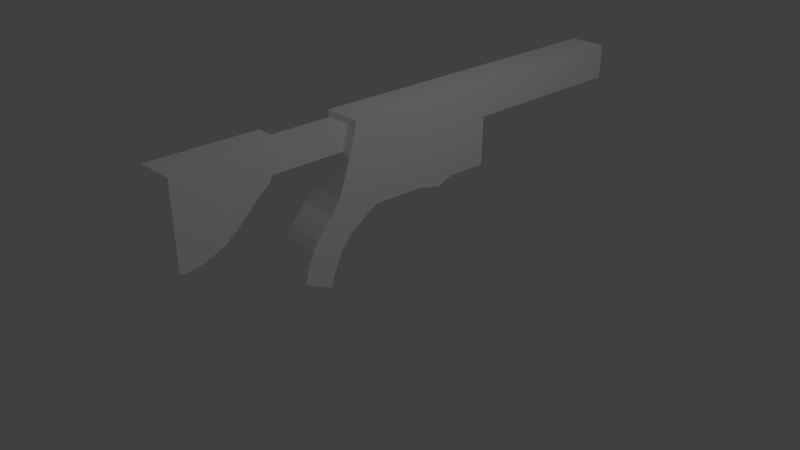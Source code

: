 # Source: rife.blend  (saved by Blender 2.78.0; exported with 4.5.12 LTS)
import bpy
from mathutils import Matrix  # noqa: F401  (used for matrix-valued properties, if any)

bpy.ops.wm.read_factory_settings(use_empty=True)
scene = bpy.context.scene
scene.name = 'Scene'

# ---- collections
col_collection_1 = bpy.data.collections.new('Collection 1'); scene.collection.children.link(col_collection_1)

# ---- materials (node trees are filled in below, after node groups)
mat_material = bpy.data.materials.new('Material')
mat_material.alpha_threshold = 0.0
mat_material.use_transparent_shadow = False
mat_material.diffuse_color = (1.0, 1.0, 1.0, 1.0)
mat_material.roughness = 0.5
mat_material.line_color = (0.0, 0.0, 0.0, 1.0)

# ---- material node trees

# ---- world
world_world = bpy.data.worlds.new('World'); scene.world = world_world
world_world.color = (0.05088, 0.05088, 0.05088)
world_world.use_sun_shadow = False
world_world.sun_shadow_jitter_overblur = 0.0
world_world.cycles.sampling_method = 'MANUAL'

# ---- cameras
cam_camera = bpy.data.cameras.new('Camera')
cam_camera.clip_end = 100.0
cam_camera.lens = 35.0
cam_camera.sensor_width = 32.0
cam_camera.sensor_height = 18.0
cam_camera.ortho_scale = 7.314
cam_camera.dof.focus_distance = 0.0
cam_camera.dof.aperture_fstop = 128.0

# ---- lights
light_lamp = bpy.data.lights.new('Lamp', 'POINT')
light_lamp.transmission_factor = 0.0
light_lamp.cutoff_distance = 30.0
light_lamp.energy = 100.0
light_lamp.shadow_buffer_clip_start = 1.001
light_lamp.shadow_soft_size = 0.1
light_lamp.shadow_maximum_resolution = 0.006
light_lamp.use_absolute_resolution = True

# ---- meshes
me_cube = bpy.data.meshes.new('Cube')
me_cube.from_pydata([(0.2583, 0.2583, 0.2786), (0.2583, -0.1179, -0.02133), (-0.2583, -0.1179, -0.02133), (-0.2583, 0.2583, 0.2786), (0.2583, 0.2583, 0.6831), (0.1635, -0.06211, 0.6635), (-0.1635, -0.06232, 0.6635), (-0.2583, 0.2583, 0.6831), (0.2583, 0.1722, 0.282), (0.2583, 0.1412, 0.252), (0.2583, 0.0922, 0.2809), (0.2583, -0.01365, 0.2872), (0.2583, -0.04921, 0.2322), (-0.2583, -0.04921, 0.2322), (-0.2583, -0.01365, 0.2872), (-0.2583, 0.0922, 0.2809), (-0.2583, 0.1412, 0.252), (-0.2583, 0.1722, 0.282), (0.2583, 0.1722, 0.6825), (0.2583, 0.1412, 0.6825), (0.2583, 0.0922, 0.6825), (0.2583, -0.01365, 0.6825), (-0.2583, -0.01365, 0.6825), (-0.2583, 0.0922, 0.6825), (-0.2583, 0.1412, 0.6825), (-0.2583, 0.1722, 0.6825), (0.2583, 0.6274, 0.5136), (0.2583, 0.2583, 0.5136), (-0.2583, 0.2583, 0.5136), (0.2583, 0.6274, 0.6831), (-0.2583, 0.6274, 0.6831), (-0.2583, 0.6274, 0.5136), (-0.2583, -0.1735, 0.04802), (0.1635, -0.07422, 0.5524), (0.2583, -0.1735, 0.04802), (-0.1635, -0.07443, 0.5523), (0.2583, -0.09434, 0.3765), (-0.2583, -0.0946, 0.3765), (0.2583, -0.1108, 0.3114), (-0.2583, -0.1108, 0.3114), (-0.2583, -0.11, 0.04201), (-0.2583, -0.1008, 0.0891), (-0.2583, -0.09194, 0.1343), (-0.2583, -0.07262, 0.1932), (0.2583, -0.1644, 0.1195), (0.2583, -0.1539, 0.1828), (0.2583, -0.1424, 0.2267), (0.2583, -0.1267, 0.2726), (-0.2583, -0.1644, 0.1195), (-0.2583, -0.1539, 0.1828), (-0.2583, -0.1424, 0.2267), (-0.2583, -0.1267, 0.2726), (0.2583, -0.11, 0.04201), (0.2583, -0.1008, 0.0891), (0.2583, -0.09194, 0.1343), (0.2583, -0.07262, 0.1932), (-0.2583, -0.07179, 0.5301), (-0.2583, -0.05528, 0.6824), (0.2583, -0.05502, 0.6824), (0.2583, -0.07153, 0.5301), (0.1661, -0.1925, 0.6633), (-0.1609, -0.1927, 0.6632), (0.1661, -0.2163, 0.5529), (-0.1609, -0.2165, 0.5528), (0.2583, -0.2313, 0.5402), (0.2583, -0.1935, 0.6824), (-0.2583, -0.1938, 0.6824), (-0.2583, -0.2316, 0.5402), (0.2583, -0.399, 0.6824), (0.2583, -0.2098, 0.6824), (0.2583, -0.2412, 0.6824), (0.2583, -0.2772, 0.6824), (0.2583, -0.3171, 0.6824), (-0.2583, -0.3992, 0.6824), (-0.2583, -0.3174, 0.6824), (-0.2583, -0.2774, 0.6824), (-0.2583, -0.2415, 0.6824), (-0.2583, -0.21, 0.6824), (0.2583, -0.2577, 0.4876), (0.2583, -0.2922, 0.4045), (0.2583, -0.3201, 0.3532), (0.2583, -0.3555, 0.3177), (0.2583, -0.3989, 0.3059), (-0.2576, -0.3992, 0.3067), (-0.2583, -0.3558, 0.3177), (-0.2583, -0.3203, 0.3532), (-0.2583, -0.2924, 0.4045), (-0.2583, -0.258, 0.4876), (-0.2583, -0.3792, 0.3059), (0.2583, -0.379, 0.3059), (-0.2583, -0.3527, 0.6824), (0.2583, -0.3525, 0.6824), (0.0, 0.2583, 0.5136), (-0.1291, 0.2583, 0.5136), (0.1291, 0.2583, 0.5136), (-0.1291, 0.2583, 0.4548), (0.1291, 0.2583, 0.4548)], [], [(7, 4, 29, 30), (37, 56, 57, 22, 14), (22, 57, 58, 21), (14, 22, 23, 15), (15, 23, 24, 16), (16, 24, 25, 17), (8, 18, 19, 9), (9, 19, 20, 10), (25, 18, 4, 7), (18, 25, 24, 19), (19, 24, 23, 20), (20, 23, 22, 21), (8, 9, 16, 17), (9, 10, 15, 16), (10, 11, 14, 15), (31, 30, 29, 26), (4, 27, 26, 29), (28, 7, 30, 31), (17, 3, 0, 8), (27, 94, 92, 93, 28, 31, 26), (1, 34, 32, 2), (44, 48, 32, 34), (36, 38, 12, 11), (58, 59, 36, 11, 21), (11, 10, 20, 21), (13, 14, 11, 12), (43, 13, 12, 55), (14, 13, 39, 37), (36, 37, 39, 38), (36, 59, 56, 37), (52, 44, 34, 1), (51, 39, 13, 43), (32, 48, 40, 2), (48, 49, 41, 40), (49, 50, 42, 41), (50, 51, 43, 42), (12, 38, 47, 55), (55, 47, 46, 54), (54, 46, 45, 53), (53, 45, 44, 52), (2, 40, 52, 1), (40, 41, 53, 52), (41, 42, 54, 53), (42, 43, 55, 54), (38, 39, 51, 47), (47, 51, 50, 46), (46, 50, 49, 45), (45, 49, 48, 44), (35, 33, 62, 63), (35, 6, 57, 56), (5, 33, 59, 58), (33, 35, 56, 59), (6, 5, 58, 57), (63, 62, 64, 67), (6, 35, 63, 61), (63, 67, 66, 61), (33, 5, 60, 62), (62, 60, 65, 64), (69, 78, 64, 65), (71, 80, 79, 70), (66, 65, 60, 61), (70, 79, 78, 69), (71, 72, 81, 80), (72, 74, 90, 91), (91, 90, 73, 68), (74, 84, 88, 90), (88, 89, 82, 83), (83, 82, 68, 73), (84, 81, 89, 88), (85, 84, 74, 75), (85, 75, 76, 86), (87, 86, 76, 77), (67, 87, 77, 66), (64, 78, 87, 67), (78, 79, 86, 87), (85, 86, 79, 80), (80, 81, 84, 85), (81, 72, 91, 89), (89, 91, 68, 82), (90, 88, 83, 73), (70, 76, 75, 71), (69, 77, 76, 70), (75, 74, 72, 71), (66, 77, 69, 65), (6, 61, 60, 5), (94, 93, 95, 96), (17, 25, 7, 28, 3), (8, 0, 4, 18)])
me_cube.materials.append(mat_material)
me_cube.use_remesh_preserve_volume = False
me_cube.use_remesh_preserve_attributes = False
me_cube.use_mirror_vertex_groups = False
me_cube.update()

# ---- objects
ob_cube = bpy.data.objects.new('Cube', me_cube)
ob_lamp = bpy.data.objects.new('Lamp', light_lamp)
ob_camera = bpy.data.objects.new('Camera', cam_camera)

# ---- transforms, parenting, visibility, modifiers, constraints
ob_cube.location = (0.0, 0.0, 0.0)
ob_cube.scale = (1.0, 7.017, 2.886)
ob_cube.lock_rotations_4d = False
ob_cube.empty_display_type = 'ARROWS'
ob_cube.lineart.crease_threshold = 0.0
ob_lamp.location = (4.076, 1.005, 5.904)
ob_lamp.rotation_euler = (0.6503, 0.05522, 1.866)
ob_lamp.lock_rotations_4d = False
ob_lamp.empty_display_type = 'ARROWS'
ob_lamp.color = (0.0, 0.0, 0.0, 0.0)
ob_lamp.hide_viewport = True
ob_lamp.lineart.crease_threshold = 0.0
ob_camera.location = (7.481, -6.508, 5.344)
ob_camera.rotation_euler = (1.109, 0.0, 0.8149)
ob_camera.lock_rotations_4d = False
ob_camera.empty_display_type = 'ARROWS'
ob_camera.color = (0.0, 0.0, 0.0, 0.0)
ob_camera.hide_viewport = True
ob_camera.display_type = 'WIRE'
ob_camera.lineart.crease_threshold = 0.0

# ---- collection membership
col_collection_1.objects.link(ob_cube)
col_collection_1.objects.link(ob_lamp)
col_collection_1.objects.link(ob_camera)

# ---- scene / render settings (as saved in the file)
scene.camera = ob_camera
scene.frame_start = 1; scene.frame_end = 250; scene.frame_set(97)
scene.render.engine = 'BLENDER_EEVEE_NEXT'
scene.render.resolution_percentage = 50
scene.render.dither_intensity = 0.0
scene.cycles.use_denoising = False
scene.cycles.samples = 128
scene.cycles.sampling_pattern = 'TABULATED_SOBOL'
scene.cycles.light_sampling_threshold = 0.0
scene.cycles.use_adaptive_sampling = False
scene.cycles.use_light_tree = False
scene.cycles.blur_glossy = 0.0
scene.cycles.sample_clamp_indirect = 0.0
scene.view_settings.view_transform = 'Standard'
bpy.context.view_layer.update()
